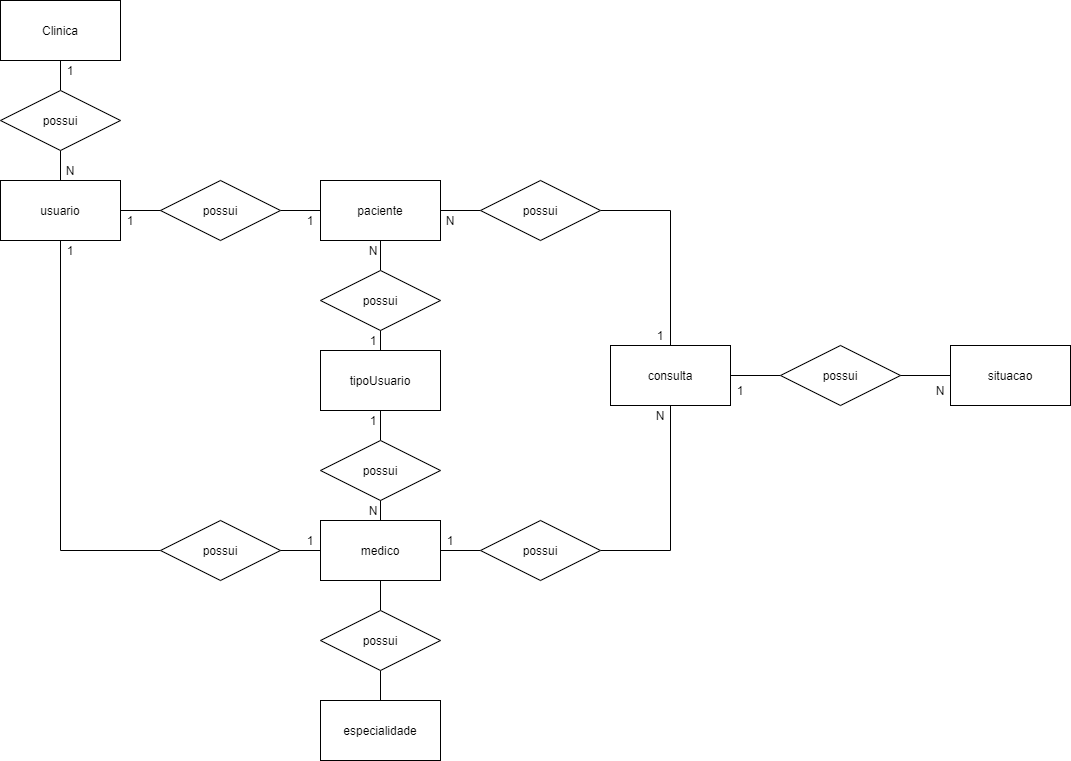

The diagram above was exported from draw.io. Its source (the exported page's mxGraphModel, read from the mxfile embedded in the PNG):
<mxGraphModel dx="1814" dy="984" grid="1" gridSize="10" guides="1" tooltips="1" connect="1" arrows="1" fold="1" page="1" pageScale="1" pageWidth="827" pageHeight="1169" math="0" shadow="0">
  <root>
    <mxCell id="0" />
    <mxCell id="1" parent="0" />
    <mxCell id="oeLZ_XIHburKmWxNp2Q9-66" style="edgeStyle=orthogonalEdgeStyle;rounded=0;orthogonalLoop=1;jettySize=auto;html=1;endArrow=none;endFill=0;" parent="1" source="oeLZ_XIHburKmWxNp2Q9-1" target="oeLZ_XIHburKmWxNp2Q9-5" edge="1">
      <mxGeometry relative="1" as="geometry" />
    </mxCell>
    <mxCell id="oeLZ_XIHburKmWxNp2Q9-1" value="Clinica" style="rounded=0;whiteSpace=wrap;html=1;" parent="1" vertex="1">
      <mxGeometry x="30" y="180" width="120" height="60" as="geometry" />
    </mxCell>
    <mxCell id="oeLZ_XIHburKmWxNp2Q9-3" value="especialidade" style="rounded=0;whiteSpace=wrap;html=1;" parent="1" vertex="1">
      <mxGeometry x="350" y="880" width="120" height="60" as="geometry" />
    </mxCell>
    <mxCell id="oeLZ_XIHburKmWxNp2Q9-73" style="edgeStyle=orthogonalEdgeStyle;rounded=0;orthogonalLoop=1;jettySize=auto;html=1;endArrow=none;endFill=0;" parent="1" source="oeLZ_XIHburKmWxNp2Q9-4" target="oeLZ_XIHburKmWxNp2Q9-46" edge="1">
      <mxGeometry relative="1" as="geometry" />
    </mxCell>
    <mxCell id="oeLZ_XIHburKmWxNp2Q9-77" style="edgeStyle=orthogonalEdgeStyle;rounded=0;orthogonalLoop=1;jettySize=auto;html=1;endArrow=none;endFill=0;" parent="1" source="oeLZ_XIHburKmWxNp2Q9-4" target="oeLZ_XIHburKmWxNp2Q9-14" edge="1">
      <mxGeometry relative="1" as="geometry" />
    </mxCell>
    <mxCell id="oeLZ_XIHburKmWxNp2Q9-4" value="medico" style="rounded=0;whiteSpace=wrap;html=1;" parent="1" vertex="1">
      <mxGeometry x="350" y="700" width="120" height="60" as="geometry" />
    </mxCell>
    <mxCell id="oeLZ_XIHburKmWxNp2Q9-67" style="edgeStyle=orthogonalEdgeStyle;rounded=0;orthogonalLoop=1;jettySize=auto;html=1;endArrow=none;endFill=0;" parent="1" source="oeLZ_XIHburKmWxNp2Q9-5" target="oeLZ_XIHburKmWxNp2Q9-7" edge="1">
      <mxGeometry relative="1" as="geometry" />
    </mxCell>
    <mxCell id="oeLZ_XIHburKmWxNp2Q9-5" value="possui" style="shape=rhombus;perimeter=rhombusPerimeter;whiteSpace=wrap;html=1;align=center;" parent="1" vertex="1">
      <mxGeometry x="30" y="270" width="120" height="60" as="geometry" />
    </mxCell>
    <mxCell id="oeLZ_XIHburKmWxNp2Q9-74" style="edgeStyle=orthogonalEdgeStyle;rounded=0;orthogonalLoop=1;jettySize=auto;html=1;entryX=1;entryY=0.5;entryDx=0;entryDy=0;endArrow=none;endFill=0;" parent="1" source="oeLZ_XIHburKmWxNp2Q9-6" target="oeLZ_XIHburKmWxNp2Q9-33" edge="1">
      <mxGeometry relative="1" as="geometry" />
    </mxCell>
    <mxCell id="oeLZ_XIHburKmWxNp2Q9-75" style="edgeStyle=orthogonalEdgeStyle;rounded=0;orthogonalLoop=1;jettySize=auto;html=1;entryX=0;entryY=0.5;entryDx=0;entryDy=0;endArrow=none;endFill=0;" parent="1" source="oeLZ_XIHburKmWxNp2Q9-6" target="oeLZ_XIHburKmWxNp2Q9-8" edge="1">
      <mxGeometry relative="1" as="geometry" />
    </mxCell>
    <mxCell id="tAtOgCov1hDY3O50hsRB-3" style="edgeStyle=orthogonalEdgeStyle;rounded=0;orthogonalLoop=1;jettySize=auto;html=1;endArrow=none;endFill=0;" edge="1" parent="1" source="oeLZ_XIHburKmWxNp2Q9-6" target="tAtOgCov1hDY3O50hsRB-1">
      <mxGeometry relative="1" as="geometry" />
    </mxCell>
    <mxCell id="oeLZ_XIHburKmWxNp2Q9-6" value="paciente" style="rounded=0;whiteSpace=wrap;html=1;" parent="1" vertex="1">
      <mxGeometry x="350" y="360" width="120" height="60" as="geometry" />
    </mxCell>
    <mxCell id="oeLZ_XIHburKmWxNp2Q9-57" style="edgeStyle=orthogonalEdgeStyle;rounded=0;orthogonalLoop=1;jettySize=auto;html=1;entryX=0.083;entryY=0.5;entryDx=0;entryDy=0;entryPerimeter=0;endArrow=none;endFill=0;" parent="1" source="oeLZ_XIHburKmWxNp2Q9-7" target="oeLZ_XIHburKmWxNp2Q9-33" edge="1">
      <mxGeometry relative="1" as="geometry" />
    </mxCell>
    <mxCell id="oeLZ_XIHburKmWxNp2Q9-58" style="edgeStyle=orthogonalEdgeStyle;rounded=0;orthogonalLoop=1;jettySize=auto;html=1;entryX=0;entryY=0.5;entryDx=0;entryDy=0;endArrow=none;endFill=0;exitX=0.5;exitY=1;exitDx=0;exitDy=0;" parent="1" source="oeLZ_XIHburKmWxNp2Q9-7" target="oeLZ_XIHburKmWxNp2Q9-45" edge="1">
      <mxGeometry relative="1" as="geometry" />
    </mxCell>
    <mxCell id="oeLZ_XIHburKmWxNp2Q9-7" value="usuario" style="rounded=0;whiteSpace=wrap;html=1;" parent="1" vertex="1">
      <mxGeometry x="30" y="360" width="120" height="60" as="geometry" />
    </mxCell>
    <mxCell id="tAtOgCov1hDY3O50hsRB-5" style="edgeStyle=orthogonalEdgeStyle;rounded=0;orthogonalLoop=1;jettySize=auto;html=1;entryX=0.5;entryY=0;entryDx=0;entryDy=0;endArrow=none;endFill=0;" edge="1" parent="1" source="oeLZ_XIHburKmWxNp2Q9-8" target="oeLZ_XIHburKmWxNp2Q9-11">
      <mxGeometry relative="1" as="geometry" />
    </mxCell>
    <mxCell id="oeLZ_XIHburKmWxNp2Q9-8" value="possui" style="shape=rhombus;perimeter=rhombusPerimeter;whiteSpace=wrap;html=1;align=center;" parent="1" vertex="1">
      <mxGeometry x="510" y="360" width="120" height="60" as="geometry" />
    </mxCell>
    <mxCell id="tAtOgCov1hDY3O50hsRB-6" style="edgeStyle=orthogonalEdgeStyle;rounded=0;orthogonalLoop=1;jettySize=auto;html=1;endArrow=none;endFill=0;" edge="1" parent="1" source="oeLZ_XIHburKmWxNp2Q9-11" target="oeLZ_XIHburKmWxNp2Q9-17">
      <mxGeometry relative="1" as="geometry" />
    </mxCell>
    <mxCell id="oeLZ_XIHburKmWxNp2Q9-11" value="consulta" style="rounded=0;whiteSpace=wrap;html=1;" parent="1" vertex="1">
      <mxGeometry x="640" y="525" width="120" height="60" as="geometry" />
    </mxCell>
    <mxCell id="oeLZ_XIHburKmWxNp2Q9-79" style="edgeStyle=orthogonalEdgeStyle;rounded=0;orthogonalLoop=1;jettySize=auto;html=1;entryX=0.5;entryY=0;entryDx=0;entryDy=0;endArrow=none;endFill=0;" parent="1" source="oeLZ_XIHburKmWxNp2Q9-14" target="oeLZ_XIHburKmWxNp2Q9-3" edge="1">
      <mxGeometry relative="1" as="geometry" />
    </mxCell>
    <mxCell id="oeLZ_XIHburKmWxNp2Q9-14" value="possui" style="shape=rhombus;perimeter=rhombusPerimeter;whiteSpace=wrap;html=1;align=center;" parent="1" vertex="1">
      <mxGeometry x="350" y="790" width="120" height="60" as="geometry" />
    </mxCell>
    <mxCell id="tAtOgCov1hDY3O50hsRB-11" style="edgeStyle=orthogonalEdgeStyle;rounded=0;orthogonalLoop=1;jettySize=auto;html=1;endArrow=none;endFill=0;" edge="1" parent="1" source="oeLZ_XIHburKmWxNp2Q9-17" target="oeLZ_XIHburKmWxNp2Q9-53">
      <mxGeometry relative="1" as="geometry" />
    </mxCell>
    <mxCell id="oeLZ_XIHburKmWxNp2Q9-17" value="possui" style="shape=rhombus;perimeter=rhombusPerimeter;whiteSpace=wrap;html=1;align=center;" parent="1" vertex="1">
      <mxGeometry x="810" y="525" width="120" height="60" as="geometry" />
    </mxCell>
    <mxCell id="oeLZ_XIHburKmWxNp2Q9-32" value="tipoUsuario" style="rounded=0;whiteSpace=wrap;html=1;" parent="1" vertex="1">
      <mxGeometry x="350" y="530" width="120" height="60" as="geometry" />
    </mxCell>
    <mxCell id="oeLZ_XIHburKmWxNp2Q9-33" value="possui" style="shape=rhombus;perimeter=rhombusPerimeter;whiteSpace=wrap;html=1;align=center;" parent="1" vertex="1">
      <mxGeometry x="190" y="360" width="120" height="60" as="geometry" />
    </mxCell>
    <mxCell id="oeLZ_XIHburKmWxNp2Q9-76" style="edgeStyle=orthogonalEdgeStyle;rounded=0;orthogonalLoop=1;jettySize=auto;html=1;entryX=0;entryY=0.5;entryDx=0;entryDy=0;endArrow=none;endFill=0;" parent="1" source="oeLZ_XIHburKmWxNp2Q9-45" target="oeLZ_XIHburKmWxNp2Q9-4" edge="1">
      <mxGeometry relative="1" as="geometry" />
    </mxCell>
    <mxCell id="oeLZ_XIHburKmWxNp2Q9-45" value="possui" style="shape=rhombus;perimeter=rhombusPerimeter;whiteSpace=wrap;html=1;align=center;" parent="1" vertex="1">
      <mxGeometry x="190" y="700" width="120" height="60" as="geometry" />
    </mxCell>
    <mxCell id="tAtOgCov1hDY3O50hsRB-31" style="edgeStyle=orthogonalEdgeStyle;rounded=0;orthogonalLoop=1;jettySize=auto;html=1;endArrow=none;endFill=0;" edge="1" parent="1" source="oeLZ_XIHburKmWxNp2Q9-46" target="oeLZ_XIHburKmWxNp2Q9-11">
      <mxGeometry relative="1" as="geometry" />
    </mxCell>
    <mxCell id="oeLZ_XIHburKmWxNp2Q9-46" value="possui" style="shape=rhombus;perimeter=rhombusPerimeter;whiteSpace=wrap;html=1;align=center;" parent="1" vertex="1">
      <mxGeometry x="510" y="700" width="120" height="60" as="geometry" />
    </mxCell>
    <mxCell id="oeLZ_XIHburKmWxNp2Q9-53" value="situacao" style="rounded=0;whiteSpace=wrap;html=1;" parent="1" vertex="1">
      <mxGeometry x="980" y="525" width="120" height="60" as="geometry" />
    </mxCell>
    <mxCell id="oeLZ_XIHburKmWxNp2Q9-70" style="edgeStyle=orthogonalEdgeStyle;rounded=0;orthogonalLoop=1;jettySize=auto;html=1;endArrow=none;endFill=0;" parent="1" source="oeLZ_XIHburKmWxNp2Q9-68" target="oeLZ_XIHburKmWxNp2Q9-32" edge="1">
      <mxGeometry relative="1" as="geometry" />
    </mxCell>
    <mxCell id="tAtOgCov1hDY3O50hsRB-4" style="edgeStyle=orthogonalEdgeStyle;rounded=0;orthogonalLoop=1;jettySize=auto;html=1;entryX=0.5;entryY=0;entryDx=0;entryDy=0;endArrow=none;endFill=0;" edge="1" parent="1" source="oeLZ_XIHburKmWxNp2Q9-68" target="oeLZ_XIHburKmWxNp2Q9-4">
      <mxGeometry relative="1" as="geometry" />
    </mxCell>
    <mxCell id="oeLZ_XIHburKmWxNp2Q9-68" value="possui" style="shape=rhombus;perimeter=rhombusPerimeter;whiteSpace=wrap;html=1;align=center;" parent="1" vertex="1">
      <mxGeometry x="350" y="620" width="120" height="60" as="geometry" />
    </mxCell>
    <mxCell id="tAtOgCov1hDY3O50hsRB-2" style="edgeStyle=orthogonalEdgeStyle;rounded=0;orthogonalLoop=1;jettySize=auto;html=1;endArrow=none;endFill=0;" edge="1" parent="1" source="tAtOgCov1hDY3O50hsRB-1" target="oeLZ_XIHburKmWxNp2Q9-32">
      <mxGeometry relative="1" as="geometry" />
    </mxCell>
    <mxCell id="tAtOgCov1hDY3O50hsRB-1" value="possui" style="shape=rhombus;perimeter=rhombusPerimeter;whiteSpace=wrap;html=1;align=center;" vertex="1" parent="1">
      <mxGeometry x="350" y="450" width="120" height="60" as="geometry" />
    </mxCell>
    <mxCell id="tAtOgCov1hDY3O50hsRB-12" value="N" style="text;html=1;strokeColor=none;fillColor=none;align=center;verticalAlign=middle;whiteSpace=wrap;rounded=0;" vertex="1" parent="1">
      <mxGeometry x="90" y="340" width="20" height="20" as="geometry" />
    </mxCell>
    <mxCell id="tAtOgCov1hDY3O50hsRB-15" value="1" style="text;html=1;strokeColor=none;fillColor=none;align=center;verticalAlign=middle;whiteSpace=wrap;rounded=0;" vertex="1" parent="1">
      <mxGeometry x="90" y="240" width="20" height="20" as="geometry" />
    </mxCell>
    <mxCell id="tAtOgCov1hDY3O50hsRB-16" value="N" style="text;html=1;strokeColor=none;fillColor=none;align=center;verticalAlign=middle;whiteSpace=wrap;rounded=0;" vertex="1" parent="1">
      <mxGeometry x="960" y="560" width="20" height="20" as="geometry" />
    </mxCell>
    <mxCell id="tAtOgCov1hDY3O50hsRB-18" value="N" style="text;html=1;strokeColor=none;fillColor=none;align=center;verticalAlign=middle;whiteSpace=wrap;rounded=0;" vertex="1" parent="1">
      <mxGeometry x="680" y="585" width="20" height="20" as="geometry" />
    </mxCell>
    <mxCell id="tAtOgCov1hDY3O50hsRB-19" value="N" style="text;html=1;strokeColor=none;fillColor=none;align=center;verticalAlign=middle;whiteSpace=wrap;rounded=0;" vertex="1" parent="1">
      <mxGeometry x="393" y="680" width="20" height="20" as="geometry" />
    </mxCell>
    <mxCell id="tAtOgCov1hDY3O50hsRB-20" value="1" style="text;html=1;strokeColor=none;fillColor=none;align=center;verticalAlign=middle;whiteSpace=wrap;rounded=0;" vertex="1" parent="1">
      <mxGeometry x="760" y="560" width="20" height="20" as="geometry" />
    </mxCell>
    <mxCell id="tAtOgCov1hDY3O50hsRB-21" value="N" style="text;html=1;strokeColor=none;fillColor=none;align=center;verticalAlign=middle;whiteSpace=wrap;rounded=0;" vertex="1" parent="1">
      <mxGeometry x="470" y="390" width="20" height="20" as="geometry" />
    </mxCell>
    <mxCell id="tAtOgCov1hDY3O50hsRB-22" value="N" style="text;html=1;strokeColor=none;fillColor=none;align=center;verticalAlign=middle;whiteSpace=wrap;rounded=0;" vertex="1" parent="1">
      <mxGeometry x="393" y="420" width="20" height="20" as="geometry" />
    </mxCell>
    <mxCell id="tAtOgCov1hDY3O50hsRB-23" value="1" style="text;html=1;strokeColor=none;fillColor=none;align=center;verticalAlign=middle;whiteSpace=wrap;rounded=0;" vertex="1" parent="1">
      <mxGeometry x="90" y="420" width="20" height="20" as="geometry" />
    </mxCell>
    <mxCell id="tAtOgCov1hDY3O50hsRB-24" value="1" style="text;html=1;strokeColor=none;fillColor=none;align=center;verticalAlign=middle;whiteSpace=wrap;rounded=0;" vertex="1" parent="1">
      <mxGeometry x="150" y="390" width="20" height="20" as="geometry" />
    </mxCell>
    <mxCell id="tAtOgCov1hDY3O50hsRB-25" value="1" style="text;html=1;strokeColor=none;fillColor=none;align=center;verticalAlign=middle;whiteSpace=wrap;rounded=0;" vertex="1" parent="1">
      <mxGeometry x="330" y="710" width="20" height="20" as="geometry" />
    </mxCell>
    <mxCell id="tAtOgCov1hDY3O50hsRB-26" value="1" style="text;html=1;strokeColor=none;fillColor=none;align=center;verticalAlign=middle;whiteSpace=wrap;rounded=0;" vertex="1" parent="1">
      <mxGeometry x="680" y="505" width="20" height="20" as="geometry" />
    </mxCell>
    <mxCell id="tAtOgCov1hDY3O50hsRB-27" value="1" style="text;html=1;strokeColor=none;fillColor=none;align=center;verticalAlign=middle;whiteSpace=wrap;rounded=0;" vertex="1" parent="1">
      <mxGeometry x="330" y="390" width="20" height="20" as="geometry" />
    </mxCell>
    <mxCell id="tAtOgCov1hDY3O50hsRB-28" value="1" style="text;html=1;strokeColor=none;fillColor=none;align=center;verticalAlign=middle;whiteSpace=wrap;rounded=0;" vertex="1" parent="1">
      <mxGeometry x="470" y="710" width="20" height="20" as="geometry" />
    </mxCell>
    <mxCell id="tAtOgCov1hDY3O50hsRB-32" value="1" style="text;html=1;strokeColor=none;fillColor=none;align=center;verticalAlign=middle;whiteSpace=wrap;rounded=0;" vertex="1" parent="1">
      <mxGeometry x="393" y="510" width="20" height="20" as="geometry" />
    </mxCell>
    <mxCell id="tAtOgCov1hDY3O50hsRB-33" value="1" style="text;html=1;strokeColor=none;fillColor=none;align=center;verticalAlign=middle;whiteSpace=wrap;rounded=0;" vertex="1" parent="1">
      <mxGeometry x="393" y="590" width="20" height="20" as="geometry" />
    </mxCell>
  </root>
</mxGraphModel>